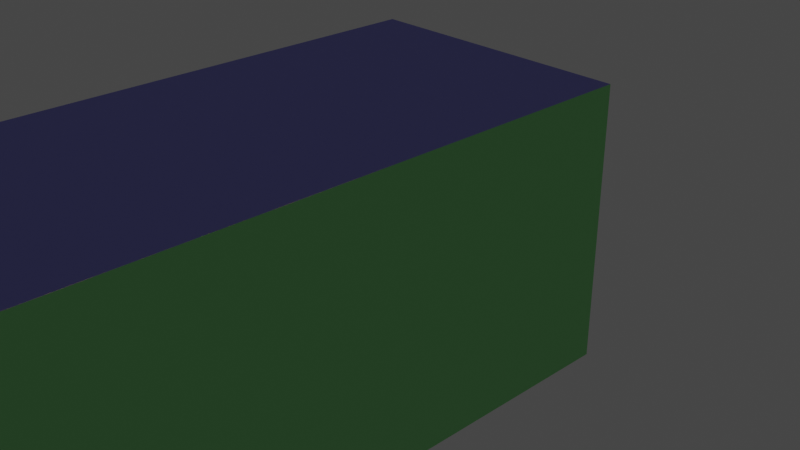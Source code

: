 # Source: groundTruth.blend  (saved by Blender 3.5.10; exported with 4.5.12 LTS)
import bpy
from mathutils import Matrix  # noqa: F401  (used for matrix-valued properties, if any)

bpy.ops.wm.read_factory_settings(use_empty=True)
scene = bpy.context.scene
scene.name = 'Scene'

# ---- collections
col_collection = bpy.data.collections.new('Collection'); scene.collection.children.link(col_collection)

# ---- materials (node trees are filled in below, after node groups)
mat_material = bpy.data.materials.new('Material')
mat_material.alpha_threshold = 0.0
mat_material.roughness = 0.5
mat_material.line_color = (0.0, 0.0, 0.0, 1.0)
mat_material_004 = bpy.data.materials.new('Material.004')
mat_material_003 = bpy.data.materials.new('Material.003')
mat_material_002 = bpy.data.materials.new('Material.002')
mat_material_001 = bpy.data.materials.new('Material.001')
mat_material_005 = bpy.data.materials.new('Material.005')

# ---- material node trees
mat_material.use_nodes = True; mat_material.node_tree.nodes.clear()
_N = mat_material.node_tree.nodes; _L = mat_material.node_tree.links
n0 = _N.new('ShaderNodeOutputMaterial'); n0.name = 'Material Output'; n0.location = (300, 300)
n1 = _N.new('ShaderNodeBsdfPrincipled'); n1.name = 'Principled BSDF'; n1.location = (-288, 301)
n1.distribution = 'GGX'
n1.subsurface_method = 'RANDOM_WALK_SKIN'
n1.inputs[0].default_value = (0.6172, 0.8, 0.03556, 1.0)
n1.inputs[2].default_value = 0.1
n1.inputs[3].default_value = 1.45
n1.inputs[18].default_value = 1.0
n1.inputs[27].default_value = (0.0, 0.0, 0.0, 1.0)
n1.inputs[28].default_value = 1.0
n2 = _N.new('ShaderNodeBsdfGlass'); n2.name = 'Glass BSDF'; n2.location = (4, 310)
n2.distribution = 'BECKMANN'
n2.inputs[0].default_value = (0.8879, 1.0, 0.0, 1.0)
_L.new(n2.outputs[0], n0.inputs[0])
n0.is_active_output = True
mat_material_004.use_nodes = True; mat_material_004.node_tree.nodes.clear()
_N = mat_material_004.node_tree.nodes; _L = mat_material_004.node_tree.links
n0 = _N.new('ShaderNodeBsdfPrincipled'); n0.name = 'Principled BSDF'; n0.location = (10, 300)
n0.distribution = 'GGX'
n0.subsurface_method = 'RANDOM_WALK_SKIN'
n0.inputs[2].default_value = 1.0
n0.inputs[3].default_value = 1.45
n0.inputs[27].default_value = (0.0, 0.0, 0.0, 1.0)
n0.inputs[28].default_value = 1.0
n1 = _N.new('ShaderNodeOutputMaterial'); n1.name = 'Material Output'; n1.location = (300, 300)
_L.new(n0.outputs[0], n1.inputs[0])
n1.is_active_output = True
mat_material_003.use_nodes = True; mat_material_003.node_tree.nodes.clear()
_N = mat_material_003.node_tree.nodes; _L = mat_material_003.node_tree.links
n0 = _N.new('ShaderNodeBsdfPrincipled'); n0.name = 'Principled BSDF'; n0.location = (10, 300)
n0.distribution = 'GGX'
n0.subsurface_method = 'RANDOM_WALK_SKIN'
n0.inputs[0].default_value = (0.3, 0.3, 0.8, 1.0)
n0.inputs[2].default_value = 1.0
n0.inputs[3].default_value = 1.45
n0.inputs[27].default_value = (0.0, 0.0, 0.0, 1.0)
n0.inputs[28].default_value = 1.0
n1 = _N.new('ShaderNodeOutputMaterial'); n1.name = 'Material Output'; n1.location = (300, 300)
_L.new(n0.outputs[0], n1.inputs[0])
n1.is_active_output = True
mat_material_002.use_nodes = True; mat_material_002.node_tree.nodes.clear()
_N = mat_material_002.node_tree.nodes; _L = mat_material_002.node_tree.links
n0 = _N.new('ShaderNodeBsdfPrincipled'); n0.name = 'Principled BSDF'; n0.location = (10, 300)
n0.distribution = 'GGX'
n0.subsurface_method = 'RANDOM_WALK_SKIN'
n0.inputs[0].default_value = (0.3, 0.8, 0.3, 1.0)
n0.inputs[2].default_value = 1.0
n0.inputs[3].default_value = 1.45
n0.inputs[27].default_value = (0.0, 0.0, 0.0, 1.0)
n0.inputs[28].default_value = 1.0
n1 = _N.new('ShaderNodeOutputMaterial'); n1.name = 'Material Output'; n1.location = (300, 300)
_L.new(n0.outputs[0], n1.inputs[0])
n1.is_active_output = True
mat_material_001.use_nodes = True; mat_material_001.node_tree.nodes.clear()
_N = mat_material_001.node_tree.nodes; _L = mat_material_001.node_tree.links
n0 = _N.new('ShaderNodeBsdfPrincipled'); n0.name = 'Principled BSDF'; n0.location = (10, 300)
n0.distribution = 'GGX'
n0.subsurface_method = 'RANDOM_WALK_SKIN'
n0.inputs[0].default_value = (0.8, 0.3, 0.3, 1.0)
n0.inputs[2].default_value = 1.0
n0.inputs[3].default_value = 1.45
n0.inputs[27].default_value = (0.0, 0.0, 0.0, 1.0)
n0.inputs[28].default_value = 1.0
n1 = _N.new('ShaderNodeOutputMaterial'); n1.name = 'Material Output'; n1.location = (300, 300)
_L.new(n0.outputs[0], n1.inputs[0])
n1.is_active_output = True
mat_material_005.use_nodes = True; mat_material_005.node_tree.nodes.clear()
_N = mat_material_005.node_tree.nodes; _L = mat_material_005.node_tree.links
n0 = _N.new('ShaderNodeBsdfPrincipled'); n0.name = 'Principled BSDF'; n0.location = (10, 300)
n0.distribution = 'GGX'
n0.subsurface_method = 'RANDOM_WALK_SKIN'
n0.inputs[2].default_value = 1.0
n0.inputs[3].default_value = 1.45
n0.inputs[27].default_value = (0.0, 0.0, 0.0, 1.0)
n0.inputs[28].default_value = 1.0
n1 = _N.new('ShaderNodeOutputMaterial'); n1.name = 'Material Output'; n1.location = (300, 300)
_L.new(n0.outputs[0], n1.inputs[0])
n1.is_active_output = True

# ---- world
world_world = bpy.data.worlds.new('World'); scene.world = world_world
world_world.use_nodes = True; world_world.node_tree.nodes.clear()
_N = world_world.node_tree.nodes; _L = world_world.node_tree.links
n0 = _N.new('ShaderNodeOutputWorld'); n0.name = 'World Output'; n0.location = (300, 300)
n1 = _N.new('ShaderNodeBackground'); n1.name = 'Background'; n1.location = (10, 300)
n1.inputs[0].default_value = (0.05088, 0.05088, 0.05088, 1.0)
_L.new(n1.outputs[0], n0.inputs[0])
n0.is_active_output = True
world_world.color = (0.05088, 0.05088, 0.05088)
world_world.use_sun_shadow = False
world_world.sun_shadow_jitter_overblur = 0.0
world_world.cycles.is_caustics_light = True
world_world.cycles.max_bounces = 7

# ---- cameras
cam_camera = bpy.data.cameras.new('Camera')
cam_camera.clip_end = 100.0
cam_camera.ortho_scale = 7.314

# ---- lights
light_point = bpy.data.lights.new('Point', 'POINT')
light_point.transmission_factor = 0.0
light_point.energy = 100.0
light_point.shadow_maximum_resolution = 0.006
light_point.use_absolute_resolution = True
light_point.cycles.is_caustics_light = True

# ---- meshes
me_cube = bpy.data.meshes.new('Cube')
me_cube.from_pydata([(1.0, 1.0, 1.0), (1.0, 1.0, -1.0), (1.0, -1.0, 1.0), (1.0, -1.0, -1.0), (-1.0, 1.0, 1.0), (-1.0, 1.0, -1.0), (-1.0, -1.0, 1.0), (-1.0, -1.0, -1.0)], [], [(0, 4, 6, 2), (3, 2, 6, 7), (7, 6, 4, 5), (5, 1, 3, 7), (1, 0, 2, 3), (5, 4, 0, 1)])
_uv = me_cube.uv_layers.new(name='UVMap')
_uv.uv.foreach_set('vector', [0.625, 0.5, 0.875, 0.5, 0.875, 0.75, 0.625, 0.75, 0.375, 0.75, 0.625, 0.75, 0.625, 1.0, 0.375, 1.0, 0.375, 0.0, 0.625, 0.0, 0.625, 0.25, 0.375, 0.25, 0.125, 0.5, 0.375, 0.5, 0.375, 0.75, 0.125, 0.75, 0.375, 0.5, 0.625, 0.5, 0.625, 0.75, 0.375, 0.75, 0.375, 0.25, 0.625, 0.25, 0.625, 0.5, 0.375, 0.5])
me_cube.materials.append(mat_material)
me_cube.use_mirror_vertex_groups = False
me_cube.update()
me_plane = bpy.data.meshes.new('Plane')
me_plane.from_pydata([(-1.5, -1.5, 0.0), (1.5, -1.5, 0.0), (-1.5, 1.5, 0.0), (1.5, 1.5, 0.0)], [], [(0, 1, 3, 2)])
_uv = me_plane.uv_layers.new(name='UVMap')
_uv.uv.foreach_set('vector', [0.0, 0.0, 1.0, 0.0, 1.0, 1.0, 0.0, 1.0])
me_plane.materials.append(mat_material_004)
me_plane.update()
me_plane_001 = bpy.data.meshes.new('Plane.001')
me_plane_001.from_pydata([(-1.5, -1.5, 0.0), (1.5, -1.5, 0.0), (-1.5, 1.5, 0.0), (1.5, 1.5, 0.0)], [], [(0, 1, 3, 2)])
_uv = me_plane_001.uv_layers.new(name='UVMap')
_uv.uv.foreach_set('vector', [0.0, 0.0, 1.0, 0.0, 1.0, 1.0, 0.0, 1.0])
me_plane_001.materials.append(mat_material_003)
me_plane_001.update()
me_plane_002 = bpy.data.meshes.new('Plane.002')
me_plane_002.from_pydata([(-1.5, -1.5, 0.0), (1.5, -1.5, 0.0), (-1.5, 1.5, 0.0), (1.5, 1.5, 0.0)], [], [(0, 1, 3, 2)])
_uv = me_plane_002.uv_layers.new(name='UVMap')
_uv.uv.foreach_set('vector', [0.0, 0.0, 1.0, 0.0, 1.0, 1.0, 0.0, 1.0])
me_plane_002.materials.append(mat_material_002)
me_plane_002.update()
me_plane_003 = bpy.data.meshes.new('Plane.003')
me_plane_003.from_pydata([(-1.5, -1.5, 0.0), (1.5, -1.5, 0.0), (-1.5, 1.5, 0.0), (1.5, 1.5, 0.0)], [], [(0, 1, 3, 2)])
_uv = me_plane_003.uv_layers.new(name='UVMap')
_uv.uv.foreach_set('vector', [0.0, 0.0, 1.0, 0.0, 1.0, 1.0, 0.0, 1.0])
me_plane_003.materials.append(mat_material_001)
me_plane_003.update()
me_plane_004 = bpy.data.meshes.new('Plane.004')
me_plane_004.from_pydata([(-1.5, -1.5, 0.0), (1.5, -1.5, 0.0), (-1.5, 1.5, 0.0), (1.5, 1.5, 0.0)], [], [(0, 1, 3, 2)])
_uv = me_plane_004.uv_layers.new(name='UVMap')
_uv.uv.foreach_set('vector', [0.0, 0.0, 1.0, 0.0, 1.0, 1.0, 0.0, 1.0])
me_plane_004.materials.append(mat_material_005)
me_plane_004.update()

# ---- objects
ob_cube = bpy.data.objects.new('Cube', me_cube)
ob_camera = bpy.data.objects.new('Camera', cam_camera)
ob_plane = bpy.data.objects.new('Plane', me_plane)
ob_plane_001 = bpy.data.objects.new('Plane.001', me_plane_001)
ob_plane_002 = bpy.data.objects.new('Plane.002', me_plane_002)
ob_plane_003 = bpy.data.objects.new('Plane.003', me_plane_003)
ob_plane_004 = bpy.data.objects.new('Plane.004', me_plane_004)
ob_point = bpy.data.objects.new('Point', light_point)

# ---- transforms, parenting, visibility, modifiers, constraints
ob_cube.location = (-0.8736, -1.514, 0.0)
ob_cube.rotation_euler = (0.0, -0.0, 1.222)
ob_cube.scale = (0.25, 0.25, 0.25)
ob_cube.lock_rotations_4d = False
ob_cube.empty_display_type = 'ARROWS'
ob_cube.lineart.crease_threshold = 0.0
ob_cube.cycles.is_caustics_caster = True
ob_cube.cycles.is_caustics_receiver = True
ob_camera.location = (7.359, -6.926, 4.958)
ob_camera.rotation_euler = (1.109, 0.0, 0.8149)
ob_camera.lock_rotations_4d = False
ob_camera.empty_display_type = 'ARROWS'
ob_camera.color = (0.0, 0.0, 0.0, 0.0)
ob_camera.display_type = 'WIRE'
ob_camera.lineart.crease_threshold = 0.0
ob_plane.location = (0.0, -2.057, -1.5)
ob_plane.scale = (1.0, 2.244, 1.0)
ob_plane.cycles.is_caustics_caster = True
ob_plane.cycles.is_caustics_receiver = True
ob_plane_001.location = (0.0, -2.057, 1.5)
ob_plane_001.scale = (1.0, 2.244, 1.0)
ob_plane_001.cycles.is_caustics_caster = True
ob_plane_001.cycles.is_caustics_receiver = True
ob_plane_002.location = (1.5, -2.057, 0.0)
ob_plane_002.rotation_euler = (0.0, 1.571, 0.0)
ob_plane_002.scale = (1.0, 2.244, 1.0)
ob_plane_002.cycles.is_caustics_caster = True
ob_plane_002.cycles.is_caustics_receiver = True
ob_plane_003.location = (-1.5, -2.057, 0.0)
ob_plane_003.rotation_euler = (0.0, 1.571, 0.0)
ob_plane_003.scale = (1.0, 2.244, 1.0)
ob_plane_003.cycles.is_caustics_caster = True
ob_plane_003.cycles.is_caustics_receiver = True
ob_plane_004.location = (0.0, -5.0, 0.0)
ob_plane_004.rotation_euler = (1.571, 0.0, 0.0)
ob_plane_004.cycles.is_caustics_caster = True
ob_plane_004.cycles.is_caustics_receiver = True
ob_point.location = (-0.3967, -1.514, 0.0)

# ---- collection membership
col_collection.objects.link(ob_cube)
col_collection.objects.link(ob_camera)
col_collection.objects.link(ob_plane)
col_collection.objects.link(ob_plane_001)
col_collection.objects.link(ob_plane_002)
col_collection.objects.link(ob_plane_003)
col_collection.objects.link(ob_plane_004)
col_collection.objects.link(ob_point)

# ---- scene / render settings (as saved in the file)
scene.camera = ob_camera
scene.frame_start = 1; scene.frame_end = 250; scene.frame_set(1)
scene.render.engine = 'CYCLES'
scene.cycles.sampling_pattern = 'TABULATED_SOBOL'
scene.cycles.caustics_reflective = False
scene.cycles.caustics_refractive = False
scene.cycles.max_bounces = 32
scene.cycles.diffuse_bounces = 32
scene.cycles.glossy_bounces = 32
scene.cycles.transmission_bounces = 32
scene.cycles.volume_bounces = 32
scene.cycles.transparent_max_bounces = 32
scene.view_settings.view_transform = 'Filmic'
bpy.context.view_layer.update()
